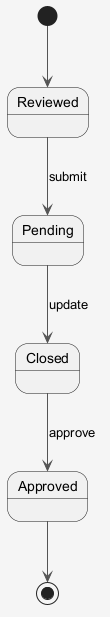

The diagram above was rendered by PlantUML. Its source (embedded in the PNG):
@startuml
skinparam shadowing false
skinparam backgroundColor #F5F5F5
skinparam ArrowColor #555555
[*] --> Reviewed
Reviewed --> Pending : submit
Pending --> Closed : update
Closed --> Approved : approve
Approved --> [*]
@enduml